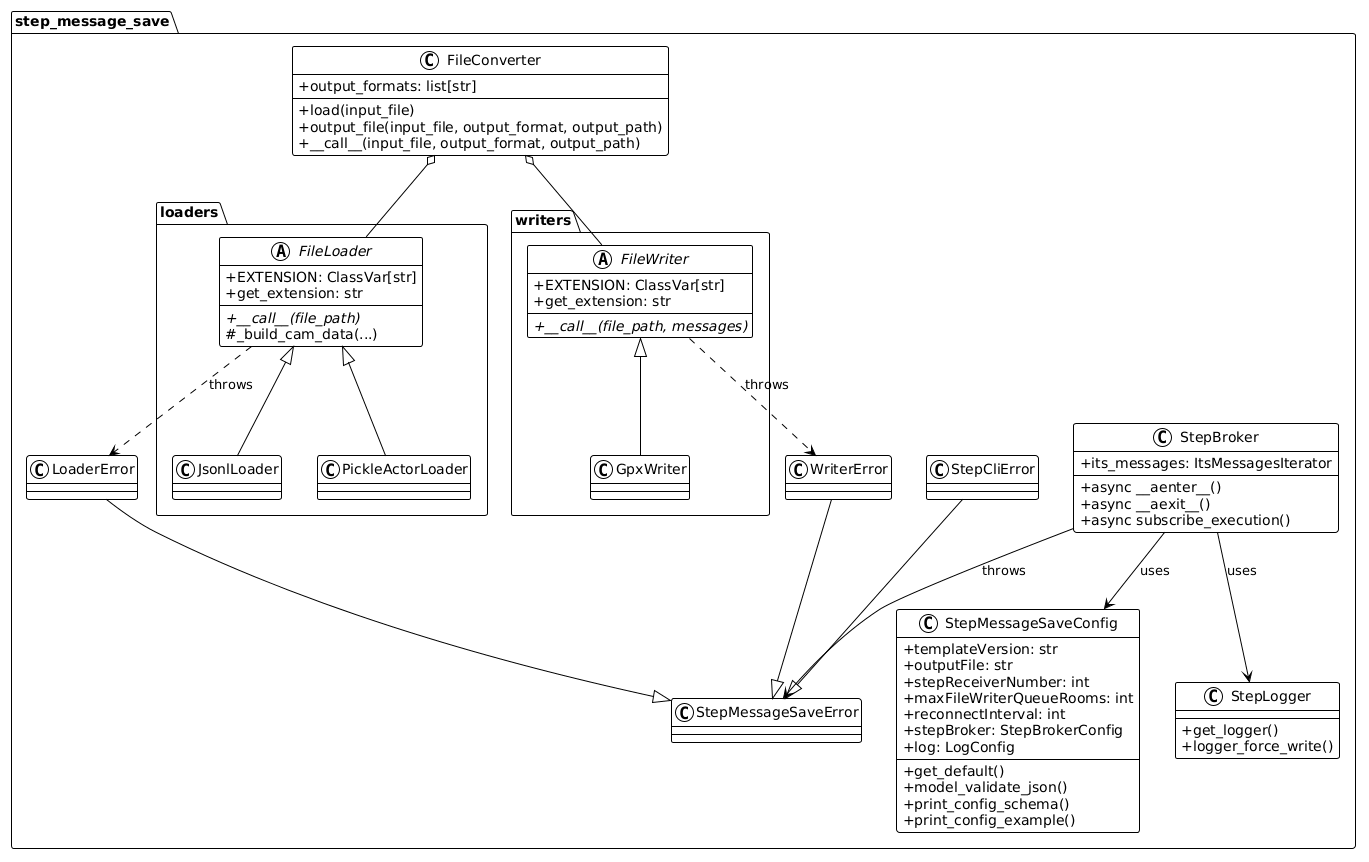

The diagram above was rendered by PlantUML. Its source (embedded in the PNG):
@startuml

!theme plain
skinparam classAttributeIconSize 0

package "step_message_save" {
   class StepBroker {
      +async __aenter__()
      +async __aexit__()
      +async subscribe_execution()
      +its_messages: ItsMessagesIterator
   }

   class StepMessageSaveConfig {
      +templateVersion: str
      +outputFile: str
      +stepReceiverNumber: int
      +maxFileWriterQueueRooms: int
      +reconnectInterval: int
      +stepBroker: StepBrokerConfig
      +log: LogConfig
      +get_default()
      +model_validate_json()
      +print_config_schema()
      +print_config_example()
   }

   class StepLogger {
      +get_logger()
      +logger_force_write()
   }

   class StepMessageSaveError
   class StepCliError
   StepCliError --|> StepMessageSaveError
   class LoaderError
   class WriterError
   LoaderError --|> StepMessageSaveError
   WriterError --|> StepMessageSaveError

   class FileConverter {
      +output_formats: list[str]
      +load(input_file)
      +output_file(input_file, output_format, output_path)
      +__call__(input_file, output_format, output_path)
   }

   package "loaders" {
      abstract class FileLoader {
         +EXTENSION: ClassVar[str]
         +get_extension: str
         +{abstract} __call__(file_path)
         #_build_cam_data(...)
      }
      class JsonlLoader
      class PickleActorLoader
      FileLoader <|-- JsonlLoader
      FileLoader <|-- PickleActorLoader
   }

   package "writers" {
      abstract class FileWriter {
         +EXTENSION: ClassVar[str]
         +get_extension: str
         +{abstract} __call__(file_path, messages)
      }
      class GpxWriter
      FileWriter <|-- GpxWriter
   }
}

StepBroker --> StepMessageSaveConfig : uses
StepBroker --> StepLogger : uses
StepBroker --> StepMessageSaveError : throws
FileConverter o-- FileLoader
FileConverter o-- FileWriter
FileLoader ..> LoaderError : throws
FileWriter ..> WriterError : throws

@enduml